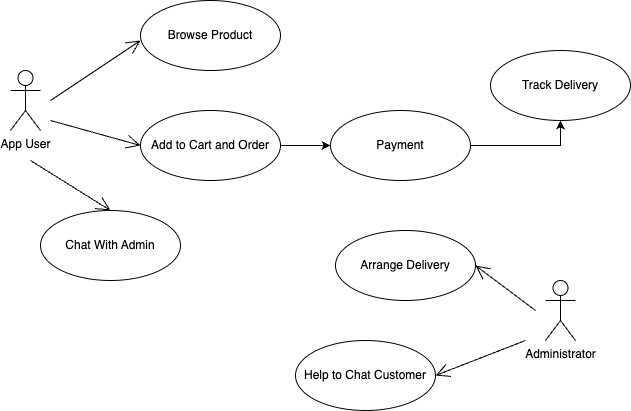

The diagram above was exported from draw.io. Its source (the exported page's mxGraphModel, read from the mxfile embedded in the PNG):
<mxGraphModel dx="984" dy="665" grid="1" gridSize="10" guides="1" tooltips="1" connect="1" arrows="1" fold="1" page="1" pageScale="1" pageWidth="850" pageHeight="1100" math="0" shadow="0">
  <root>
    <mxCell id="0" />
    <mxCell id="1" parent="0" />
    <mxCell id="YRF10WCjDuB4WZNsBknu-1" value="App User" style="shape=umlActor;verticalLabelPosition=bottom;verticalAlign=top;html=1;" vertex="1" parent="1">
      <mxGeometry x="140" y="280" width="30" height="60" as="geometry" />
    </mxCell>
    <mxCell id="YRF10WCjDuB4WZNsBknu-3" value="" style="endArrow=open;endFill=1;endSize=12;html=1;rounded=0;" edge="1" parent="1">
      <mxGeometry width="160" relative="1" as="geometry">
        <mxPoint x="180" y="310" as="sourcePoint" />
        <mxPoint x="270" y="250" as="targetPoint" />
      </mxGeometry>
    </mxCell>
    <mxCell id="YRF10WCjDuB4WZNsBknu-4" value="Browse Product" style="ellipse;whiteSpace=wrap;html=1;" vertex="1" parent="1">
      <mxGeometry x="270" y="210" width="140" height="70" as="geometry" />
    </mxCell>
    <mxCell id="YRF10WCjDuB4WZNsBknu-10" style="edgeStyle=orthogonalEdgeStyle;rounded=0;orthogonalLoop=1;jettySize=auto;html=1;entryX=0;entryY=0.5;entryDx=0;entryDy=0;" edge="1" parent="1" source="YRF10WCjDuB4WZNsBknu-5" target="YRF10WCjDuB4WZNsBknu-6">
      <mxGeometry relative="1" as="geometry" />
    </mxCell>
    <mxCell id="YRF10WCjDuB4WZNsBknu-5" value="Add to Cart and Order" style="ellipse;whiteSpace=wrap;html=1;" vertex="1" parent="1">
      <mxGeometry x="270" y="320" width="140" height="70" as="geometry" />
    </mxCell>
    <mxCell id="YRF10WCjDuB4WZNsBknu-21" style="edgeStyle=orthogonalEdgeStyle;rounded=0;orthogonalLoop=1;jettySize=auto;html=1;exitX=1;exitY=0.5;exitDx=0;exitDy=0;entryX=0.5;entryY=1;entryDx=0;entryDy=0;" edge="1" parent="1" source="YRF10WCjDuB4WZNsBknu-6" target="YRF10WCjDuB4WZNsBknu-20">
      <mxGeometry relative="1" as="geometry" />
    </mxCell>
    <mxCell id="YRF10WCjDuB4WZNsBknu-6" value="Payment" style="ellipse;whiteSpace=wrap;html=1;" vertex="1" parent="1">
      <mxGeometry x="460" y="320" width="140" height="70" as="geometry" />
    </mxCell>
    <mxCell id="YRF10WCjDuB4WZNsBknu-7" value="Administrator" style="shape=umlActor;verticalLabelPosition=bottom;verticalAlign=top;html=1;" vertex="1" parent="1">
      <mxGeometry x="675" y="490" width="30" height="60" as="geometry" />
    </mxCell>
    <mxCell id="YRF10WCjDuB4WZNsBknu-8" value="" style="endArrow=open;endFill=1;endSize=12;html=1;rounded=0;entryX=0;entryY=0.5;entryDx=0;entryDy=0;" edge="1" parent="1" target="YRF10WCjDuB4WZNsBknu-5">
      <mxGeometry width="160" relative="1" as="geometry">
        <mxPoint x="180" y="330" as="sourcePoint" />
        <mxPoint x="340" y="330" as="targetPoint" />
      </mxGeometry>
    </mxCell>
    <mxCell id="YRF10WCjDuB4WZNsBknu-12" value="Arrange Delivery" style="ellipse;whiteSpace=wrap;html=1;" vertex="1" parent="1">
      <mxGeometry x="465" y="440" width="140" height="70" as="geometry" />
    </mxCell>
    <mxCell id="YRF10WCjDuB4WZNsBknu-13" value="Chat With Admin" style="ellipse;whiteSpace=wrap;html=1;" vertex="1" parent="1">
      <mxGeometry x="170" y="420" width="140" height="70" as="geometry" />
    </mxCell>
    <mxCell id="YRF10WCjDuB4WZNsBknu-14" value="" style="endArrow=open;endFill=1;endSize=12;html=1;rounded=0;entryX=1;entryY=0.5;entryDx=0;entryDy=0;" edge="1" parent="1" target="YRF10WCjDuB4WZNsBknu-12">
      <mxGeometry width="160" relative="1" as="geometry">
        <mxPoint x="665" y="520" as="sourcePoint" />
        <mxPoint x="505" y="450" as="targetPoint" />
      </mxGeometry>
    </mxCell>
    <mxCell id="YRF10WCjDuB4WZNsBknu-17" value="" style="endArrow=open;endFill=1;endSize=12;html=1;rounded=0;entryX=0.5;entryY=0;entryDx=0;entryDy=0;" edge="1" parent="1" target="YRF10WCjDuB4WZNsBknu-13">
      <mxGeometry width="160" relative="1" as="geometry">
        <mxPoint x="160" y="370" as="sourcePoint" />
        <mxPoint x="500" y="490" as="targetPoint" />
      </mxGeometry>
    </mxCell>
    <mxCell id="YRF10WCjDuB4WZNsBknu-18" value="Help to Chat Customer" style="ellipse;whiteSpace=wrap;html=1;" vertex="1" parent="1">
      <mxGeometry x="425" y="550" width="140" height="70" as="geometry" />
    </mxCell>
    <mxCell id="YRF10WCjDuB4WZNsBknu-19" value="" style="endArrow=open;endFill=1;endSize=12;html=1;rounded=0;entryX=1;entryY=0.5;entryDx=0;entryDy=0;" edge="1" parent="1" target="YRF10WCjDuB4WZNsBknu-18">
      <mxGeometry width="160" relative="1" as="geometry">
        <mxPoint x="655" y="550" as="sourcePoint" />
        <mxPoint x="505" y="530" as="targetPoint" />
      </mxGeometry>
    </mxCell>
    <mxCell id="YRF10WCjDuB4WZNsBknu-20" value="Track Delivery" style="ellipse;whiteSpace=wrap;html=1;" vertex="1" parent="1">
      <mxGeometry x="620" y="260" width="140" height="70" as="geometry" />
    </mxCell>
  </root>
</mxGraphModel>